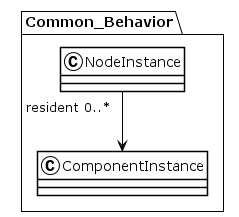

The diagram above was rendered by PlantUML. Its source (embedded in the PNG):
@startuml
!theme plain
package Common_Behavior {
class NodeInstance {
}
NodeInstance "resident 0..*" --> ComponentInstance
class ComponentInstance {
}
}
@enduml